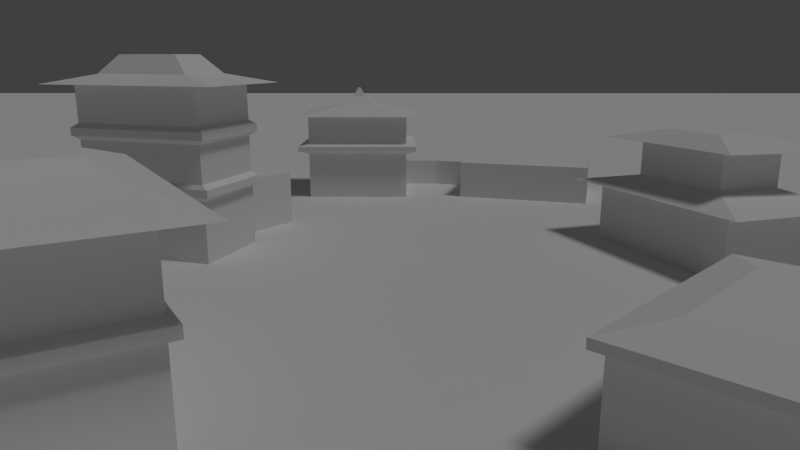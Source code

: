 # Source: village.blend  (saved by Blender 2.65.0; exported with 4.5.12 LTS)
import bpy
from mathutils import Matrix  # noqa: F401  (used for matrix-valued properties, if any)

bpy.ops.wm.read_factory_settings(use_empty=True)
scene = bpy.context.scene
scene.name = 'Scene'

# ---- collections
col_collection_1 = bpy.data.collections.new('Collection 1'); scene.collection.children.link(col_collection_1)

# ---- materials (node trees are filled in below, after node groups)
mat_house_material = bpy.data.materials.new('House material')
mat_house_material.alpha_threshold = 0.0
mat_house_material.use_transparent_shadow = False
mat_house_material.roughness = 0.5
mat_house_material.line_color = (0.0, 0.0, 0.0, 1.0)

# ---- material node trees

# ---- world
world_world = bpy.data.worlds.new('World'); scene.world = world_world
world_world.color = (0.05088, 0.05088, 0.05088)
world_world.use_sun_shadow = False
world_world.sun_shadow_jitter_overblur = 0.0
world_world.cycles.sampling_method = 'MANUAL'
world_world.cycles.sample_map_resolution = 256

# ---- cameras
cam_camera = bpy.data.cameras.new('Camera')
cam_camera.clip_end = 600.0
cam_camera.lens = 27.0
cam_camera.sensor_width = 32.0
cam_camera.sensor_height = 18.0
cam_camera.ortho_scale = 7.314
cam_camera.dof.focus_distance = 50.0
cam_camera.dof.aperture_fstop = 128.0

# ---- lights
light_lamp = bpy.data.lights.new('Lamp', 'SUN')
light_lamp.transmission_factor = 0.0
light_lamp.cutoff_distance = 30.0
light_lamp.angle = 0.1993
light_lamp.energy = 0.7
light_lamp.shadow_buffer_clip_start = 1.001
light_lamp.shadow_soft_size = 0.1
light_lamp.shadow_cascade_max_distance = 1000.0
light_lamp.cycles.use_multiple_importance_sampling = False

# ---- meshes
me_plane = bpy.data.meshes.new('Plane')
me_plane.from_pydata([(1.0, -1.0, 0.0), (-1.0, -1.0, 0.0), (1.0, 1.0, 0.0), (-1.0, 1.0, 0.0)], [], [(1, 0, 2, 3)])
me_plane.materials.append(mat_house_material)
me_plane.use_remesh_preserve_volume = False
me_plane.use_remesh_preserve_attributes = False
me_plane.use_mirror_vertex_groups = False
me_plane.update()
me_cube_014 = bpy.data.meshes.new('Cube.014')
me_cube_014.from_pydata([(-3.279, 20.85, -1.0), (-3.279, 21.45, -1.0), (0.7207, 21.45, -1.0), (0.7207, 20.85, -1.0), (-3.279, 20.85, 2.0), (-3.279, 21.45, 2.0), (0.7207, 21.45, 2.0), (0.7207, 20.85, 2.0), (5.101, 19.93, -1.0), (4.966, 19.35, -1.0), (5.101, 19.93, 2.0), (4.966, 19.35, 2.0)], [], [(4, 5, 1, 0), (5, 6, 2, 1), (7, 3, 9, 11), (7, 4, 0, 3), (0, 1, 2, 3), (7, 6, 5, 4), (10, 11, 9, 8), (2, 6, 10, 8), (3, 2, 8, 9), (6, 7, 11, 10)])
me_cube_014.use_remesh_preserve_volume = False
me_cube_014.use_remesh_preserve_attributes = False
me_cube_014.use_mirror_vertex_groups = False
me_cube_014.update()
me_cube_013 = bpy.data.meshes.new('Cube.013')
me_cube_013.from_pydata([(-10.0, -1.0, -1.0), (-10.0, 8.0, -1.0), (1.0, 8.0, -1.0), (1.0, -1.0, -1.0), (-10.0, -1.0, 4.0), (-10.0, 8.0, 4.0), (1.0, 8.0, 4.0), (1.0, -1.0, 4.0), (-11.1, -1.9, 4.4), (-11.1, 8.9, 4.4), (2.1, 8.9, 4.4), (2.1, -1.9, 4.4), (-11.1, -1.9, 4.9), (-11.1, 8.9, 4.9), (2.1, 8.9, 4.9), (2.1, -1.9, 4.9), (-10.0, -1.1, 5.2), (-10.0, 7.9, 5.2), (1.0, 7.9, 5.2), (1.0, -1.1, 5.2), (-10.0, -1.1, 8.2), (-10.0, 7.9, 8.2), (1.0, 7.9, 8.2), (1.0, -1.1, 8.2), (-11.1, -2.0, 8.2), (-11.1, 8.8, 8.2), (2.1, 8.8, 8.2), (2.1, -2.0, 8.2), (-6.799, 1.519, 9.2), (-6.799, 5.281, 9.2), (-2.201, 5.281, 9.2), (-2.201, 1.519, 9.2), (-5.153, 2.866, 10.2), (-5.153, 3.934, 10.2), (-3.847, 3.934, 10.2), (-3.847, 2.866, 10.2), (-4.655, 3.273, 11.2), (-4.655, 3.527, 11.2), (-4.345, 3.527, 11.2), (-4.345, 3.273, 11.2)], [], [(4, 5, 1, 0), (5, 6, 2, 1), (6, 7, 3, 2), (7, 4, 0, 3), (0, 1, 2, 3), (6, 5, 9, 10), (8, 11, 15, 12), (4, 7, 11, 8), (7, 6, 10, 11), (5, 4, 8, 9), (12, 15, 19, 16), (9, 8, 12, 13), (10, 9, 13, 14), (11, 10, 14, 15), (19, 18, 22, 23), (13, 12, 16, 17), (14, 13, 17, 18), (15, 14, 18, 19), (22, 21, 25, 26), (16, 19, 23, 20), (17, 16, 20, 21), (18, 17, 21, 22), (26, 25, 29, 30), (23, 22, 26, 27), (20, 23, 27, 24), (21, 20, 24, 25), (29, 28, 32, 33), (27, 26, 30, 31), (24, 27, 31, 28), (25, 24, 28, 29), (32, 35, 39, 36), (30, 29, 33, 34), (31, 30, 34, 35), (28, 31, 35, 32), (39, 38, 37, 36), (33, 32, 36, 37), (34, 33, 37, 38), (35, 34, 38, 39)])
me_cube_013.materials.append(mat_house_material)
me_cube_013.use_remesh_preserve_volume = False
me_cube_013.use_remesh_preserve_attributes = False
me_cube_013.use_mirror_vertex_groups = False
me_cube_013.update()
me_cube_012 = bpy.data.meshes.new('Cube.012')
me_cube_012.from_pydata([(-13.0, -1.0, -1.0), (-13.0, 8.0, -1.0), (1.0, 8.0, -1.0), (1.0, -1.0, -1.0), (-13.0, -1.0, 3.0), (-13.0, 8.0, 3.0), (1.0, 8.0, 3.0), (1.0, -1.0, 3.0)], [], [(4, 5, 1, 0), (5, 6, 2, 1), (6, 7, 3, 2), (7, 4, 0, 3), (0, 1, 2, 3), (7, 6, 5, 4)])
me_cube_012.use_remesh_preserve_volume = False
me_cube_012.use_remesh_preserve_attributes = False
me_cube_012.use_mirror_vertex_groups = False
me_cube_012.update()
me_cube_011 = bpy.data.meshes.new('Cube.011')
me_cube_011.from_pydata([(-13.0, -1.0, -1.0), (-13.0, 8.0, -1.0), (1.0, 8.0, -1.0), (1.0, -1.0, -1.0), (-13.0, -1.0, 4.0), (-13.0, 8.0, 4.0), (1.0, 8.0, 4.0), (1.0, -1.0, 4.0), (-15.15, -2.379, 4.0), (-14.58, 9.017, 4.0), (3.146, 9.379, 4.0), (2.582, -2.017, 4.0), (-10.33, 0.7171, 5.0), (-10.33, 6.283, 5.0), (-1.671, 6.283, 5.0), (-1.671, 0.7171, 5.0), (-10.33, 0.7171, 8.0), (-10.33, 6.283, 8.0), (-1.671, 6.283, 8.0), (-1.671, 0.7171, 8.0), (-12.95, -0.9663, 8.0), (-11.94, 7.319, 8.0), (0.9475, 7.966, 8.0), (-0.05867, -0.3194, 8.0), (-8.47, 1.912, 9.0), (-8.47, 5.088, 9.0), (-3.53, 5.088, 9.0), (-3.53, 1.912, 9.0)], [], [(4, 5, 1, 0), (5, 6, 2, 1), (6, 7, 3, 2), (7, 4, 0, 3), (0, 1, 2, 3), (4, 7, 11, 8), (9, 8, 12, 13), (7, 6, 10, 11), (5, 4, 8, 9), (6, 5, 9, 10), (12, 15, 19, 16), (10, 9, 13, 14), (11, 10, 14, 15), (8, 11, 15, 12), (19, 18, 22, 23), (13, 12, 16, 17), (14, 13, 17, 18), (15, 14, 18, 19), (22, 21, 25, 26), (16, 19, 23, 20), (17, 16, 20, 21), (18, 17, 21, 22), (27, 26, 25, 24), (23, 22, 26, 27), (20, 23, 27, 24), (21, 20, 24, 25)])
me_cube_011.use_remesh_preserve_volume = False
me_cube_011.use_remesh_preserve_attributes = False
me_cube_011.use_mirror_vertex_groups = False
me_cube_011.update()
me_cube_010 = bpy.data.meshes.new('Cube.010')
me_cube_010.from_pydata([(-10.0, -1.0, -1.0), (-10.0, 6.0, -1.0), (-5.0, 6.0, -1.0), (-5.0, -1.0, -1.0), (-10.0, -1.0, 4.0), (-10.0, 6.0, 4.0), (-5.0, 6.0, 4.0), (-5.0, -1.0, 4.0)], [], [(4, 5, 1, 0), (5, 6, 2, 1), (6, 7, 3, 2), (7, 4, 0, 3), (0, 1, 2, 3), (7, 6, 5, 4)])
me_cube_010.materials.append(mat_house_material)
me_cube_010.use_remesh_preserve_volume = False
me_cube_010.use_remesh_preserve_attributes = False
me_cube_010.use_mirror_vertex_groups = False
me_cube_010.update()
me_cube_009 = bpy.data.meshes.new('Cube.009')
me_cube_009.from_pydata([(-10.0, -1.0, -1.0), (-10.0, 6.0, -1.0), (1.0, 6.0, -1.0), (1.0, -1.0, -1.0), (-10.0, -1.0, 4.0), (-10.0, 6.0, 4.0), (1.0, 6.0, 4.0), (1.0, -1.0, 4.0), (-10.55, -1.35, 4.35), (-10.55, 6.35, 4.35), (1.55, 6.35, 4.35), (1.55, -1.35, 4.35), (-10.55, -1.35, 4.95), (-10.55, 6.35, 4.95), (1.55, 6.35, 4.95), (1.55, -1.35, 4.95), (-10.0, -1.1, 5.3), (-10.0, 5.9, 5.3), (1.0, 5.9, 5.3), (1.0, -1.1, 5.3), (-10.0, -1.1, 8.3), (-10.0, 5.9, 8.3), (1.0, 5.9, 8.3), (1.0, -1.1, 8.3), (-10.55, -1.45, 8.65), (-10.55, 6.25, 8.65), (1.55, 6.25, 8.65), (1.55, -1.45, 8.65), (-10.55, -1.45, 9.25), (-10.55, 6.25, 9.25), (1.55, 6.25, 9.25), (1.55, -1.45, 9.25), (-10.0, -1.1, 9.6), (-10.0, 5.9, 9.6), (1.0, 5.9, 9.6), (1.0, -1.1, 9.6), (-10.0, -1.1, 12.6), (-10.0, 5.9, 12.6), (1.0, 5.9, 12.6), (1.0, -1.1, 12.6), (-12.2, -2.498, 12.6), (-12.2, 7.298, 12.6), (3.197, 7.298, 12.6), (3.197, -2.498, 12.6), (-8.535, -0.1675, 13.36), (-8.535, 4.968, 13.36), (-0.4653, 4.968, 13.36), (-0.4653, -0.1675, 13.36), (-7.067, 0.7663, 14.84), (-7.067, 4.034, 14.84), (-1.933, 4.034, 14.84), (-1.933, 0.7663, 14.84)], [], [(4, 5, 1, 0), (5, 6, 2, 1), (6, 7, 3, 2), (7, 4, 0, 3), (0, 1, 2, 3), (4, 7, 11, 8), (10, 9, 13, 14), (7, 6, 10, 11), (5, 4, 8, 9), (6, 5, 9, 10), (14, 13, 17, 18), (11, 10, 14, 15), (8, 11, 15, 12), (9, 8, 12, 13), (17, 16, 20, 21), (15, 14, 18, 19), (12, 15, 19, 16), (13, 12, 16, 17), (20, 23, 27, 24), (18, 17, 21, 22), (19, 18, 22, 23), (16, 19, 23, 20), (27, 26, 30, 31), (21, 20, 24, 25), (22, 21, 25, 26), (23, 22, 26, 27), (31, 30, 34, 35), (24, 27, 31, 28), (25, 24, 28, 29), (26, 25, 29, 30), (34, 33, 37, 38), (28, 31, 35, 32), (29, 28, 32, 33), (30, 29, 33, 34), (37, 36, 40, 41), (35, 34, 38, 39), (32, 35, 39, 36), (33, 32, 36, 37), (40, 43, 47, 44), (38, 37, 41, 42), (39, 38, 42, 43), (36, 39, 43, 40), (44, 47, 51, 48), (41, 40, 44, 45), (42, 41, 45, 46), (43, 42, 46, 47), (51, 50, 49, 48), (45, 44, 48, 49), (46, 45, 49, 50), (47, 46, 50, 51)])
me_cube_009.materials.append(mat_house_material)
me_cube_009.use_remesh_preserve_volume = False
me_cube_009.use_remesh_preserve_attributes = False
me_cube_009.use_mirror_vertex_groups = False
me_cube_009.update()
me_cube_008 = bpy.data.meshes.new('Cube.008')
me_cube_008.from_pydata([(-13.0, -1.0, -1.0), (-13.0, 8.0, -1.0), (1.0, 8.0, -1.0), (1.0, -1.0, -1.0), (-13.0, -1.0, 4.0), (-13.0, 8.0, 4.0), (1.0, 8.0, 4.0), (1.0, -1.0, 4.0), (-13.7, -1.45, 4.25), (-13.7, 8.45, 4.25), (1.7, 8.45, 4.25), (1.7, -1.45, 4.25), (-13.7, -1.45, 4.85), (-13.7, 8.45, 4.85), (1.7, 8.45, 4.85), (1.7, -1.45, 4.85), (-13.0, -1.0, 5.1), (-13.0, 8.0, 5.1), (1.0, 8.0, 5.1), (1.0, -1.0, 5.1), (-13.0, -1.0, 9.1), (-13.0, 8.0, 9.1), (1.0, 8.0, 9.1), (1.0, -1.0, 9.1), (-15.8, -2.8, 9.1), (-15.8, 9.8, 9.1), (3.8, 9.8, 9.1), (3.8, -2.8, 9.1), (-11.26, 0.1202, 10.22), (-11.26, 6.88, 10.22), (-0.7426, 6.88, 10.22), (-0.7426, 0.1202, 10.22), (-10.15, 0.8349, 10.98), (-10.15, 6.165, 10.98), (-1.854, 6.165, 10.98), (-1.854, 0.8349, 10.98)], [], [(4, 5, 1, 0), (5, 6, 2, 1), (6, 7, 3, 2), (7, 4, 0, 3), (0, 1, 2, 3), (4, 7, 11, 8), (9, 8, 12, 13), (7, 6, 10, 11), (5, 4, 8, 9), (6, 5, 9, 10), (12, 15, 19, 16), (10, 9, 13, 14), (11, 10, 14, 15), (8, 11, 15, 12), (18, 17, 21, 22), (13, 12, 16, 17), (14, 13, 17, 18), (15, 14, 18, 19), (21, 20, 24, 25), (19, 18, 22, 23), (16, 19, 23, 20), (17, 16, 20, 21), (24, 27, 31, 28), (22, 21, 25, 26), (23, 22, 26, 27), (20, 23, 27, 24), (31, 30, 34, 35), (25, 24, 28, 29), (26, 25, 29, 30), (27, 26, 30, 31), (35, 34, 33, 32), (28, 31, 35, 32), (29, 28, 32, 33), (30, 29, 33, 34)])
me_cube_008.materials.append(mat_house_material)
me_cube_008.use_remesh_preserve_volume = False
me_cube_008.use_remesh_preserve_attributes = False
me_cube_008.use_mirror_vertex_groups = False
me_cube_008.update()
me_cube_007 = bpy.data.meshes.new('Cube.007')
me_cube_007.from_pydata([(-13.0, -1.0, -1.0), (-13.0, 8.0, -1.0), (1.0, 8.0, -1.0), (1.0, -1.0, -1.0), (-13.0, -1.0, 4.0), (-13.0, 8.0, 4.0), (1.0, 8.0, 4.0), (1.0, -1.0, 4.0), (-13.7, -1.45, 3.95), (-13.7, 8.45, 3.95), (1.7, 8.45, 3.95), (1.7, -1.45, 3.95), (-13.7, -1.45, 4.45), (-13.7, 8.45, 4.45), (1.7, 8.45, 4.45), (1.7, -1.45, 4.45), (-10.47, 0.5377, 5.0), (-10.47, 6.133, 5.0), (-1.762, 6.133, 5.0), (-1.762, 0.5377, 5.0)], [], [(4, 5, 1, 0), (5, 6, 2, 1), (6, 7, 3, 2), (7, 4, 0, 3), (0, 1, 2, 3), (4, 7, 11, 8), (11, 10, 14, 15), (7, 6, 10, 11), (5, 4, 8, 9), (6, 5, 9, 10), (14, 13, 17, 18), (8, 11, 15, 12), (9, 8, 12, 13), (10, 9, 13, 14), (19, 18, 17, 16), (15, 14, 18, 19), (12, 15, 19, 16), (13, 12, 16, 17)])
me_cube_007.materials.append(mat_house_material)
me_cube_007.use_remesh_preserve_volume = False
me_cube_007.use_remesh_preserve_attributes = False
me_cube_007.use_mirror_vertex_groups = False
me_cube_007.update()

# ---- objects
ob_plane = bpy.data.objects.new('Plane', me_plane)
ob_cube_007 = bpy.data.objects.new('Cube.007', me_cube_014)
ob_cube_001 = bpy.data.objects.new('Cube.001', me_cube_013)
ob_cube_002 = bpy.data.objects.new('Cube.002', me_cube_012)
ob_cube_006 = bpy.data.objects.new('Cube.006', me_cube_011)
ob_cube_005 = bpy.data.objects.new('Cube.005', me_cube_010)
ob_cube_003 = bpy.data.objects.new('Cube.003', me_cube_009)
ob_cube_004 = bpy.data.objects.new('Cube.004', me_cube_008)
ob_cube = bpy.data.objects.new('Cube', me_cube_007)
ob_lamp = bpy.data.objects.new('Lamp', light_lamp)
ob_camera = bpy.data.objects.new('Camera', cam_camera)

# ---- transforms, parenting, visibility, modifiers, constraints
ob_plane.location = (11.37, -5.358, 0.05411)
ob_plane.scale = (-253.7, -253.7, -253.7)
ob_plane.lineart.crease_threshold = 0.0
ob_cube_007.location = (3.604, 1.575, 1.0)
ob_cube_007.lineart.crease_threshold = 0.0
ob_cube_001.location = (-0.5669, 15.01, 1.0)
ob_cube_001.lineart.crease_threshold = 0.0
ob_cube_002.location = (19.39, 11.54, 1.0)
ob_cube_002.rotation_euler = (0.0, -0.0, -0.2828)
ob_cube_002.lineart.crease_threshold = 0.0
ob_cube_006.location = (23.14, -15.48, 1.0)
ob_cube_006.rotation_euler = (0.0, -0.0, -1.209)
ob_cube_006.lineart.crease_threshold = 0.0
ob_cube_005.location = (-10.23, -6.023, 1.0)
ob_cube_005.rotation_euler = (0.0, -0.0, -0.63)
ob_cube_005.lineart.crease_threshold = 0.0
ob_cube_003.location = (-15.57, -11.05, 1.0)
ob_cube_003.rotation_euler = (0.0, -0.0, -0.3224)
ob_cube_003.lineart.crease_threshold = 0.0
ob_cube_004.location = (-16.25, -41.47, 1.0)
ob_cube_004.rotation_euler = (0.0, -0.0, -1.02)
ob_cube_004.lineart.crease_threshold = 0.0
ob_cube.location = (22.54, -34.62, 1.0)
ob_cube.rotation_euler = (0.0, -0.0, 0.806)
ob_cube.lineart.crease_threshold = 0.0
ob_lamp.location = (21.81, -21.46, 29.04)
ob_lamp.rotation_euler = (6.634, -0.2966, 1.755)
ob_lamp.scale = (5.78, 5.78, 5.78)
ob_lamp.lock_rotations_4d = False
ob_lamp.empty_display_type = 'ARROWS'
ob_lamp.color = (0.0, 0.0, 0.0, 0.0)
ob_lamp.lineart.crease_threshold = 0.0
ob_camera.location = (0.1122, -62.15, 15.57)
ob_camera.rotation_euler = (1.328, -2.199e-05, 0.005246)
ob_camera.scale = (40.71, 40.71, 40.71)
ob_camera.lock_rotations_4d = False
ob_camera.empty_display_type = 'ARROWS'
ob_camera.color = (0.0, 0.0, 0.0, 0.0)
ob_camera.display_type = 'WIRE'
ob_camera.lineart.crease_threshold = 0.0

# ---- collection membership
col_collection_1.objects.link(ob_plane)
col_collection_1.objects.link(ob_cube_007)
col_collection_1.objects.link(ob_cube_001)
col_collection_1.objects.link(ob_cube_002)
col_collection_1.objects.link(ob_cube_006)
col_collection_1.objects.link(ob_cube_005)
col_collection_1.objects.link(ob_cube_003)
col_collection_1.objects.link(ob_cube_004)
col_collection_1.objects.link(ob_cube)
col_collection_1.objects.link(ob_lamp)
col_collection_1.objects.link(ob_camera)

# ---- scene / render settings (as saved in the file)
scene.camera = ob_camera
scene.frame_start = 1; scene.frame_end = 250; scene.frame_set(9)
scene.render.engine = 'BLENDER_EEVEE_NEXT'
scene.render.image_settings.color_mode = 'RGB'
scene.render.image_settings.compression = 90
scene.render.dither_intensity = 0.0
scene.render.bake_margin = 2
scene.render.bake_bias = 0.0
scene.cycles.use_denoising = False
scene.cycles.samples = 10
scene.cycles.sampling_pattern = 'TABULATED_SOBOL'
scene.cycles.light_sampling_threshold = 0.0
scene.cycles.use_adaptive_sampling = False
scene.cycles.use_light_tree = False
scene.cycles.blur_glossy = 0.0
scene.cycles.volume_bounces = 1
scene.cycles.pixel_filter_type = 'GAUSSIAN'
scene.cycles.sample_clamp_indirect = 0.0
scene.view_settings.view_transform = 'Standard'
bpy.context.view_layer.update()
